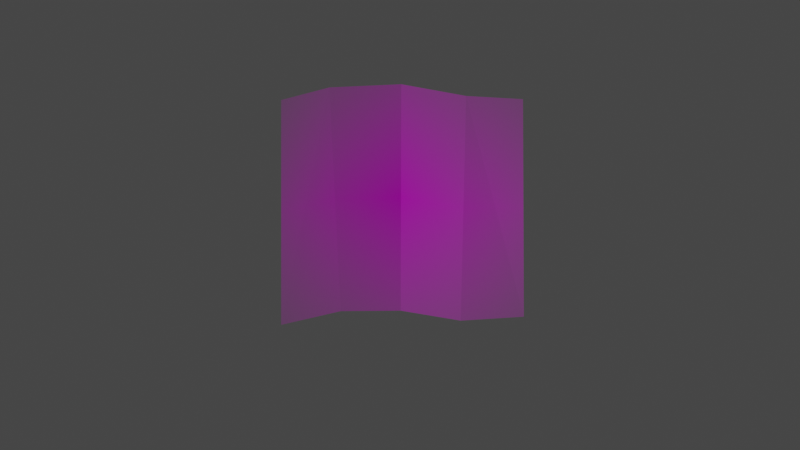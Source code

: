 # Source: crease_v_multiple.blend  (saved by Blender 3.5.10; exported with 4.5.12 LTS)
import bpy
from mathutils import Matrix  # noqa: F401  (used for matrix-valued properties, if any)

bpy.ops.wm.read_factory_settings(use_empty=True)
scene = bpy.context.scene
scene.name = 'Scene'

# ---- collections
col_collection = bpy.data.collections.new('Collection'); scene.collection.children.link(col_collection)

# ---- images (referenced by path relative to the original .blend; pixels are not part of the script)
import os
ASSET_DIR = os.environ.get("B2B_ASSET_DIR", "")  # directory of the original .blend (textures are referenced by path, not embedded)
HERE = os.path.dirname(os.path.abspath(__file__))  # packed textures are extracted next to this script under _unpacked/

def load_image(name, relpath, width, height, colorspace="sRGB"):
    """Load a texture the original file referenced (path relative to the .blend, or extracted next to this script)."""
    p = next((c for c in (os.path.join(HERE, relpath), os.path.join(ASSET_DIR, relpath)) if relpath and os.path.exists(c)), "")
    if p:
        img = bpy.data.images.load(p, check_existing=True)
        img.name = name
    else:  # same state as the original file: an image datablock whose file is absent (Cycles renders it pink)
        img = bpy.data.images.new(name, width, height)
        img.source = "FILE"
        img.filepath = "//" + (relpath or name)
    img.colorspace_settings.name = colorspace
    return img
img_demo_png = load_image('demo.png', 'demo.png', 1024, 1024, 'sRGB')

# ---- materials (node trees are filled in below, after node groups)
mat_demo = bpy.data.materials.new('demo')
mat_demo.surface_render_method = 'BLENDED'
mat_demo.blend_method = 'BLEND'

# ---- material node trees
mat_demo.use_nodes = True; mat_demo.node_tree.nodes.clear()
_N = mat_demo.node_tree.nodes; _L = mat_demo.node_tree.links
n0 = _N.new('ShaderNodeOutputMaterial'); n0.name = 'Material Output'; n0.location = (300, 300)
n1 = _N.new('ShaderNodeTexImage'); n1.name = 'Image Texture'; n1.location = (-200, 300)
n1.image = img_demo_png
n1.extension = 'CLIP'
n2 = _N.new('ShaderNodeBsdfPrincipled'); n2.name = 'Principled BSDF'; n2.location = (0, 300)
n2.distribution = 'GGX'
n2.subsurface_method = 'RANDOM_WALK_SKIN'
n2.inputs[3].default_value = 1.45
n2.inputs[27].default_value = (0.0, 0.0, 0.0, 1.0)
n2.inputs[28].default_value = 1.0
_L.new(n1.outputs[0], n2.inputs[0])
_L.new(n1.outputs[1], n2.inputs[4])
_L.new(n2.outputs[0], n0.inputs[0])
n0.is_active_output = True

# ---- world
world_world = bpy.data.worlds.new('World'); scene.world = world_world
world_world.use_nodes = True; world_world.node_tree.nodes.clear()
_N = world_world.node_tree.nodes; _L = world_world.node_tree.links
n0 = _N.new('ShaderNodeOutputWorld'); n0.name = 'World Output'; n0.location = (300, 300)
n1 = _N.new('ShaderNodeBackground'); n1.name = 'Background'; n1.location = (10, 300)
n1.inputs[0].default_value = (0.05088, 0.05088, 0.05088, 1.0)
_L.new(n1.outputs[0], n0.inputs[0])
n0.is_active_output = True
world_world.color = (0.05088, 0.05088, 0.05088)
world_world.use_sun_shadow = False
world_world.sun_shadow_jitter_overblur = 0.0

# ---- cameras
cam_camera = bpy.data.cameras.new('Camera')
cam_camera.clip_end = 100.0
cam_camera.ortho_scale = 7.314

# ---- lights
light_light = bpy.data.lights.new('Light', 'POINT')
light_light.transmission_factor = 0.0
light_light.energy = 1000.0
light_light.shadow_soft_size = 0.1
light_light.shadow_maximum_resolution = 0.006
light_light.use_absolute_resolution = True

# ---- meshes
me_demo = bpy.data.meshes.new('demo')
me_demo.from_pydata([(-0.5283, -0.4441, 0.01685), (0.55, -0.4072, 0.02406), (-0.5283, 0.5559, 0.01685), (0.5478, 0.5605, 0.0102), (0.005341, 0.6218, 0.05066), (0.003098, -0.3782, 0.05066), (-0.2634, -0.3824, 0.02722), (-0.3133, 0.6112, 0.02245), (0.27, -0.425, 0.02097), (0.2939, 0.5737, 0.01908)], [], [(0, 6, 7, 2), (4, 5, 8, 9), (7, 6, 5, 4), (9, 8, 1, 3)])
_uv = me_demo.uv_layers.new(name='UVMap')
_uv.uv.foreach_set('vector', [0.0, 0.0, 0.28, 0.0, 0.2333, 1.0, 0.0, 1.0, 0.5006, 1.0, 0.4985, 0.0, 0.7434, 0.0, 0.7654, 1.0, 0.2333, 1.0, 0.28, 0.0, 0.4985, 0.0, 0.5006, 1.0, 0.7654, 1.0, 0.7434, 0.0, 1.0, 0.0, 1.0, 1.0])
me_demo.materials.append(mat_demo)
me_demo.update()

# ---- objects
ob_light = bpy.data.objects.new('Light', light_light)
ob_camera = bpy.data.objects.new('Camera', cam_camera)
ob_demo_for_blender = bpy.data.objects.new('demo for blender', me_demo)

# ---- transforms, parenting, visibility, modifiers, constraints
ob_light.location = (6.566, -0.9545, 4.024)
ob_light.rotation_euler = (0.6503, 0.05522, 1.866)
ob_light.lock_rotations_4d = False
ob_light.empty_display_type = 'ARROWS'
ob_light.color = (0.0, 0.0, 0.0, 0.0)
ob_light.lineart.crease_threshold = 0.0
ob_camera.location = (0.0, 0.0, 4.958)
ob_camera.lock_rotations_4d = False
ob_camera.empty_display_type = 'ARROWS'
ob_camera.color = (0.0, 0.0, 0.0, 0.0)
ob_camera.display_type = 'WIRE'
ob_camera.lineart.crease_threshold = 0.0
ob_demo_for_blender.location = (0.0, 0.0, 0.0)

# ---- collection membership
col_collection.objects.link(ob_light)
col_collection.objects.link(ob_camera)
col_collection.objects.link(ob_demo_for_blender)

# ---- scene / render settings (as saved in the file)
scene.camera = ob_camera
scene.frame_start = 1; scene.frame_end = 250; scene.frame_set(1)
scene.render.engine = 'BLENDER_EEVEE_NEXT'
scene.cycles.sampling_pattern = 'TABULATED_SOBOL'
scene.view_settings.view_transform = 'Filmic'
bpy.context.view_layer.update()
